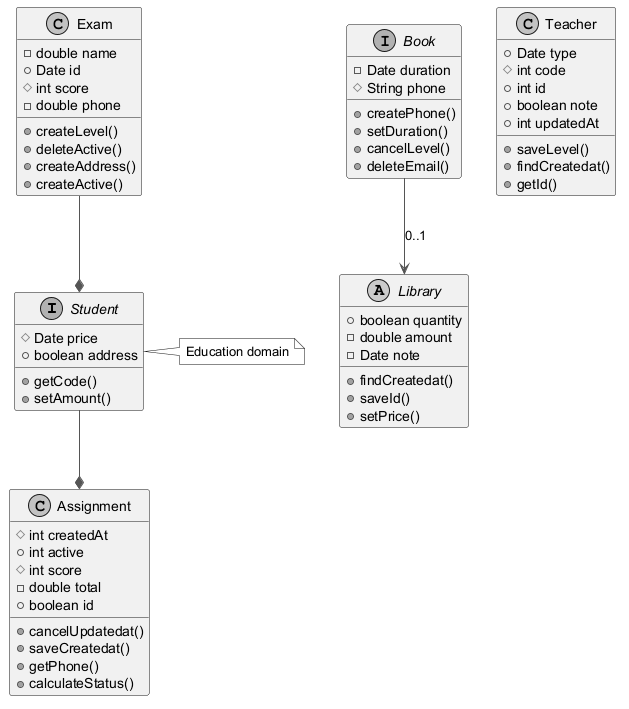

The diagram above was rendered by PlantUML. Its source (embedded in the PNG):
@startuml
skinparam monochrome true
skinparam ArrowColor #555555
interface Student {
  #Date price
  +boolean address
  +getCode()
  +setAmount()
}
class Assignment {
  #int createdAt
  +int active
  #int score
  -double total
  +boolean id
  +cancelUpdatedat()
  +saveCreatedat()
  +getPhone()
  +calculateStatus()
}
class Exam {
  -double name
  +Date id
  #int score
  -double phone
  +createLevel()
  +deleteActive()
  +createAddress()
  +createActive()
}
interface Book {
  -Date duration
  #String phone
  +createPhone()
  +setDuration()
  +cancelLevel()
  +deleteEmail()
}
abstract class Library {
  +boolean quantity
  -double amount
  -Date note
  +findCreatedat()
  +saveId()
  +setPrice()
}
class Teacher {
  +Date type
  #int code
  +int id
  +boolean note
  +int updatedAt
  +saveLevel()
  +findCreatedat()
  +getId()
}
Book --> Library : "0..1"
Exam --* Student
Student --* Assignment
note right of Student : Education domain
@enduml